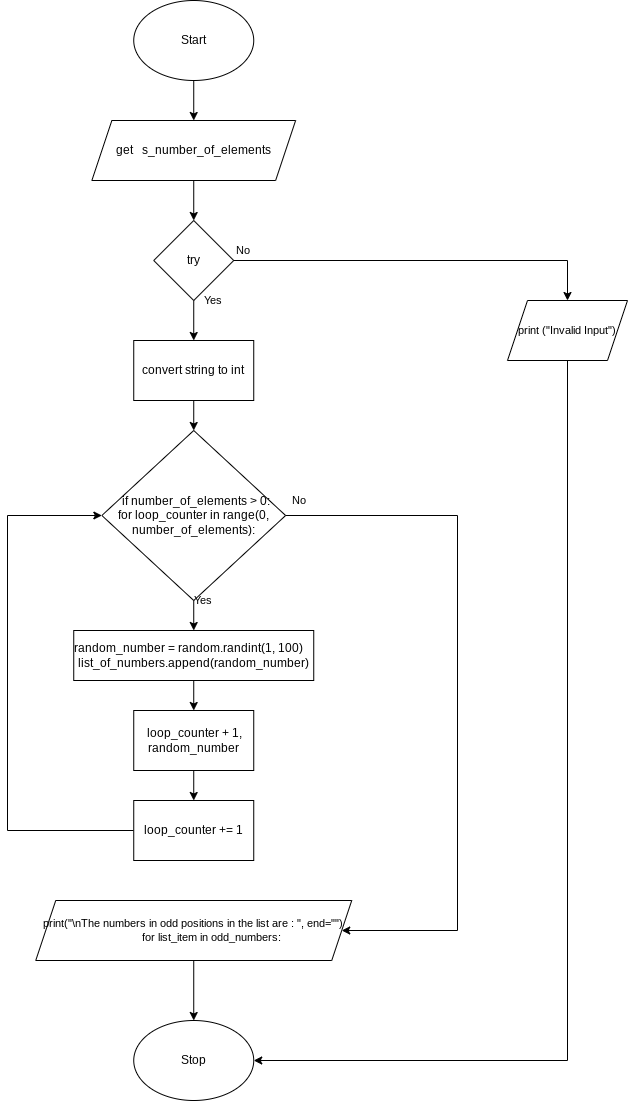

The diagram above was exported from draw.io. Its source (the exported page's mxGraphModel, read from the mxfile embedded in the PNG):
<mxGraphModel dx="1074" dy="741" grid="1" gridSize="10" guides="1" tooltips="1" connect="1" arrows="1" fold="1" page="1" pageScale="1" pageWidth="827" pageHeight="1169" math="0" shadow="0">
  <root>
    <mxCell id="0" />
    <mxCell id="1" parent="0" />
    <mxCell id="80" style="edgeStyle=none;html=1;exitX=0.5;exitY=1;exitDx=0;exitDy=0;" edge="1" parent="1" source="2" target="76">
      <mxGeometry relative="1" as="geometry" />
    </mxCell>
    <mxCell id="2" value="Start" style="ellipse;whiteSpace=wrap;html=1;" parent="1" vertex="1">
      <mxGeometry x="166.24" y="20" width="120" height="80" as="geometry" />
    </mxCell>
    <mxCell id="30" value="Stop" style="ellipse;whiteSpace=wrap;html=1;" parent="1" vertex="1">
      <mxGeometry x="166.24" y="1040" width="120" height="80" as="geometry" />
    </mxCell>
    <mxCell id="82" style="edgeStyle=none;html=1;exitX=0.5;exitY=1;exitDx=0;exitDy=0;" edge="1" parent="1" source="76" target="81">
      <mxGeometry relative="1" as="geometry" />
    </mxCell>
    <mxCell id="76" value="get &amp;nbsp; s_number_of_elements" style="shape=parallelogram;perimeter=parallelogramPerimeter;whiteSpace=wrap;html=1;fixedSize=1;" parent="1" vertex="1">
      <mxGeometry x="124.36000000000001" y="140" width="203.76" height="60" as="geometry" />
    </mxCell>
    <mxCell id="87" style="edgeStyle=none;html=1;exitX=0.5;exitY=1;exitDx=0;exitDy=0;" edge="1" parent="1" source="81" target="86">
      <mxGeometry relative="1" as="geometry" />
    </mxCell>
    <mxCell id="100" style="edgeStyle=orthogonalEdgeStyle;shape=connector;rounded=0;html=1;exitX=1;exitY=0.5;exitDx=0;exitDy=0;entryX=0.5;entryY=0;entryDx=0;entryDy=0;labelBackgroundColor=default;fontFamily=Helvetica;fontSize=11;fontColor=default;endArrow=classic;strokeColor=default;" edge="1" parent="1" source="81" target="99">
      <mxGeometry relative="1" as="geometry" />
    </mxCell>
    <mxCell id="81" value="try" style="rhombus;whiteSpace=wrap;html=1;" vertex="1" parent="1">
      <mxGeometry x="186.24" y="240" width="80" height="80" as="geometry" />
    </mxCell>
    <mxCell id="91" style="edgeStyle=none;html=1;exitX=0.5;exitY=1;exitDx=0;exitDy=0;entryX=0.5;entryY=0;entryDx=0;entryDy=0;" edge="1" parent="1" source="83" target="90">
      <mxGeometry relative="1" as="geometry" />
    </mxCell>
    <mxCell id="97" style="edgeStyle=orthogonalEdgeStyle;shape=connector;rounded=0;html=1;exitX=1;exitY=0.5;exitDx=0;exitDy=0;entryX=1;entryY=0.5;entryDx=0;entryDy=0;labelBackgroundColor=default;fontFamily=Helvetica;fontSize=11;fontColor=default;endArrow=classic;strokeColor=default;" edge="1" parent="1" source="83" target="96">
      <mxGeometry relative="1" as="geometry">
        <Array as="points">
          <mxPoint x="490" y="535" />
          <mxPoint x="490" y="950" />
        </Array>
      </mxGeometry>
    </mxCell>
    <mxCell id="83" value="&amp;nbsp; if number_of_elements &amp;gt; 0:&lt;br&gt;for loop_counter in range(0, number_of_elements):" style="rhombus;whiteSpace=wrap;html=1;" vertex="1" parent="1">
      <mxGeometry x="134.36" y="450" width="183.76" height="170" as="geometry" />
    </mxCell>
    <mxCell id="88" style="edgeStyle=none;html=1;exitX=0.5;exitY=1;exitDx=0;exitDy=0;" edge="1" parent="1" source="86" target="83">
      <mxGeometry relative="1" as="geometry" />
    </mxCell>
    <mxCell id="86" value="convert string to int" style="rounded=0;whiteSpace=wrap;html=1;" vertex="1" parent="1">
      <mxGeometry x="166.24" y="360" width="120" height="60" as="geometry" />
    </mxCell>
    <mxCell id="94" style="edgeStyle=none;html=1;exitX=0.5;exitY=1;exitDx=0;exitDy=0;" edge="1" parent="1" source="89" target="93">
      <mxGeometry relative="1" as="geometry" />
    </mxCell>
    <mxCell id="89" value="&amp;nbsp;loop_counter + 1, random_number" style="rounded=0;whiteSpace=wrap;html=1;" vertex="1" parent="1">
      <mxGeometry x="166.24" y="730" width="120" height="60" as="geometry" />
    </mxCell>
    <mxCell id="92" style="edgeStyle=none;html=1;exitX=0.5;exitY=1;exitDx=0;exitDy=0;" edge="1" parent="1" source="90" target="89">
      <mxGeometry relative="1" as="geometry" />
    </mxCell>
    <mxCell id="90" value="random_number = random.randint(1, 100)&amp;nbsp; &amp;nbsp; list_of_numbers.append(random_number)" style="rounded=0;whiteSpace=wrap;html=1;" vertex="1" parent="1">
      <mxGeometry x="106.24" y="650" width="240" height="50" as="geometry" />
    </mxCell>
    <mxCell id="95" style="edgeStyle=orthogonalEdgeStyle;html=1;exitX=0;exitY=0.5;exitDx=0;exitDy=0;entryX=0;entryY=0.5;entryDx=0;entryDy=0;rounded=0;" edge="1" parent="1" source="93" target="83">
      <mxGeometry relative="1" as="geometry">
        <Array as="points">
          <mxPoint x="40" y="850" />
          <mxPoint x="40" y="535" />
        </Array>
      </mxGeometry>
    </mxCell>
    <mxCell id="93" value="loop_counter += 1" style="rounded=0;whiteSpace=wrap;html=1;" vertex="1" parent="1">
      <mxGeometry x="166.24" y="820" width="120" height="60" as="geometry" />
    </mxCell>
    <mxCell id="98" style="edgeStyle=orthogonalEdgeStyle;shape=connector;rounded=0;html=1;exitX=0.5;exitY=1;exitDx=0;exitDy=0;labelBackgroundColor=default;fontFamily=Helvetica;fontSize=11;fontColor=default;endArrow=classic;strokeColor=default;" edge="1" parent="1" source="96" target="30">
      <mxGeometry relative="1" as="geometry" />
    </mxCell>
    <mxCell id="96" value="print(&quot;\nThe numbers in odd positions in the list are : &quot;, end=&quot;&quot;)&#10;            for list_item in odd_numbers:" style="shape=parallelogram;perimeter=parallelogramPerimeter;whiteSpace=wrap;html=1;fixedSize=1;fontFamily=Helvetica;fontSize=11;fontColor=default;" vertex="1" parent="1">
      <mxGeometry x="68.24" y="920" width="316" height="60" as="geometry" />
    </mxCell>
    <mxCell id="101" style="edgeStyle=orthogonalEdgeStyle;shape=connector;rounded=0;html=1;exitX=0.5;exitY=1;exitDx=0;exitDy=0;entryX=1;entryY=0.5;entryDx=0;entryDy=0;labelBackgroundColor=default;fontFamily=Helvetica;fontSize=11;fontColor=default;endArrow=classic;strokeColor=default;" edge="1" parent="1" source="99" target="30">
      <mxGeometry relative="1" as="geometry" />
    </mxCell>
    <mxCell id="99" value="print (&quot;Invalid Input&quot;)" style="shape=parallelogram;perimeter=parallelogramPerimeter;whiteSpace=wrap;html=1;fixedSize=1;fontFamily=Helvetica;fontSize=11;fontColor=default;" vertex="1" parent="1">
      <mxGeometry x="540" y="320" width="120" height="60" as="geometry" />
    </mxCell>
    <mxCell id="102" value="Yes" style="text;html=1;resizable=0;autosize=1;align=center;verticalAlign=middle;points=[];fillColor=none;strokeColor=none;rounded=0;fontFamily=Helvetica;fontSize=11;fontColor=default;" vertex="1" parent="1">
      <mxGeometry x="230" y="310" width="30" height="20" as="geometry" />
    </mxCell>
    <mxCell id="103" value="No" style="text;html=1;resizable=0;autosize=1;align=center;verticalAlign=middle;points=[];fillColor=none;strokeColor=none;rounded=0;fontFamily=Helvetica;fontSize=11;fontColor=default;" vertex="1" parent="1">
      <mxGeometry x="260" y="260" width="30" height="20" as="geometry" />
    </mxCell>
    <mxCell id="104" value="Yes" style="text;html=1;resizable=0;autosize=1;align=center;verticalAlign=middle;points=[];fillColor=none;strokeColor=none;rounded=0;fontFamily=Helvetica;fontSize=11;fontColor=default;" vertex="1" parent="1">
      <mxGeometry x="220" y="610" width="30" height="20" as="geometry" />
    </mxCell>
    <mxCell id="105" value="No" style="text;html=1;resizable=0;autosize=1;align=center;verticalAlign=middle;points=[];fillColor=none;strokeColor=none;rounded=0;fontFamily=Helvetica;fontSize=11;fontColor=default;" vertex="1" parent="1">
      <mxGeometry x="316.24" y="510" width="30" height="20" as="geometry" />
    </mxCell>
  </root>
</mxGraphModel>